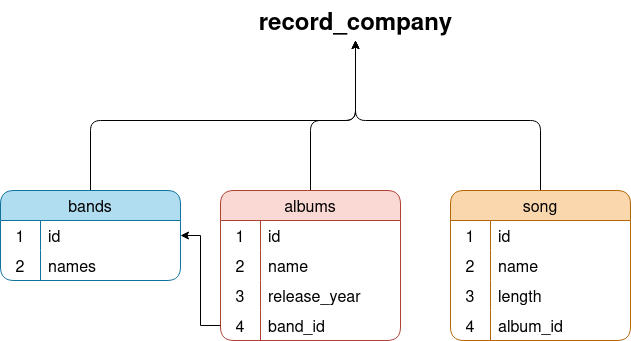

The diagram above was exported from draw.io. Its source (the exported page's mxGraphModel, read from the mxfile embedded in the PNG):
<mxGraphModel dx="880" dy="515" grid="1" gridSize="10" guides="1" tooltips="1" connect="1" arrows="1" fold="1" page="1" pageScale="1" pageWidth="850" pageHeight="1100" background="#ffffff" math="0" shadow="0">
  <root>
    <mxCell id="0" />
    <mxCell id="1" parent="0" />
    <mxCell id="uwk7A2M72RscrMsbClvf-83" style="edgeStyle=orthogonalEdgeStyle;rounded=1;orthogonalLoop=1;jettySize=auto;html=1;entryX=0.5;entryY=1;entryDx=0;entryDy=0;" edge="1" parent="1" source="uwk7A2M72RscrMsbClvf-43" target="uwk7A2M72RscrMsbClvf-79">
      <mxGeometry relative="1" as="geometry">
        <Array as="points">
          <mxPoint x="160" y="350" />
          <mxPoint x="425" y="350" />
        </Array>
      </mxGeometry>
    </mxCell>
    <mxCell id="uwk7A2M72RscrMsbClvf-43" value="bands" style="shape=table;startSize=30;container=1;collapsible=0;childLayout=tableLayout;fixedRows=1;rowLines=0;fontStyle=0;fontSize=16;fillColor=#b1ddf0;strokeColor=#10739e;swimlaneFillColor=none;labelBackgroundColor=none;labelBorderColor=none;rounded=1;" vertex="1" parent="1">
      <mxGeometry x="70" y="420" width="180" height="90" as="geometry" />
    </mxCell>
    <mxCell id="uwk7A2M72RscrMsbClvf-44" value="" style="shape=tableRow;horizontal=0;startSize=0;swimlaneHead=0;swimlaneBody=0;top=0;left=0;bottom=0;right=0;collapsible=0;dropTarget=0;fillColor=none;points=[[0,0.5],[1,0.5]];portConstraint=eastwest;strokeColor=inherit;fontSize=16;rounded=1;" vertex="1" parent="uwk7A2M72RscrMsbClvf-43">
      <mxGeometry y="30" width="180" height="30" as="geometry" />
    </mxCell>
    <mxCell id="uwk7A2M72RscrMsbClvf-45" value="1" style="shape=partialRectangle;html=1;whiteSpace=wrap;connectable=0;fillColor=none;top=0;left=0;bottom=0;right=0;overflow=hidden;pointerEvents=1;strokeColor=inherit;fontSize=16;rounded=1;" vertex="1" parent="uwk7A2M72RscrMsbClvf-44">
      <mxGeometry width="40" height="30" as="geometry">
        <mxRectangle width="40" height="30" as="alternateBounds" />
      </mxGeometry>
    </mxCell>
    <mxCell id="uwk7A2M72RscrMsbClvf-46" value="id" style="shape=partialRectangle;html=1;whiteSpace=wrap;connectable=0;fillColor=none;top=0;left=0;bottom=0;right=0;align=left;spacingLeft=6;overflow=hidden;strokeColor=inherit;fontSize=16;rounded=1;" vertex="1" parent="uwk7A2M72RscrMsbClvf-44">
      <mxGeometry x="40" width="140" height="30" as="geometry">
        <mxRectangle width="140" height="30" as="alternateBounds" />
      </mxGeometry>
    </mxCell>
    <mxCell id="uwk7A2M72RscrMsbClvf-47" value="" style="shape=tableRow;horizontal=0;startSize=0;swimlaneHead=0;swimlaneBody=0;top=0;left=0;bottom=0;right=0;collapsible=0;dropTarget=0;fillColor=none;points=[[0,0.5],[1,0.5]];portConstraint=eastwest;strokeColor=inherit;fontSize=16;rounded=1;" vertex="1" parent="uwk7A2M72RscrMsbClvf-43">
      <mxGeometry y="60" width="180" height="30" as="geometry" />
    </mxCell>
    <mxCell id="uwk7A2M72RscrMsbClvf-48" value="2" style="shape=partialRectangle;html=1;whiteSpace=wrap;connectable=0;fillColor=none;top=0;left=0;bottom=0;right=0;overflow=hidden;strokeColor=inherit;fontSize=16;rounded=1;" vertex="1" parent="uwk7A2M72RscrMsbClvf-47">
      <mxGeometry width="40" height="30" as="geometry">
        <mxRectangle width="40" height="30" as="alternateBounds" />
      </mxGeometry>
    </mxCell>
    <mxCell id="uwk7A2M72RscrMsbClvf-49" value="names" style="shape=partialRectangle;html=1;whiteSpace=wrap;connectable=0;fillColor=none;top=0;left=0;bottom=0;right=0;align=left;spacingLeft=6;overflow=hidden;strokeColor=inherit;fontSize=16;rounded=1;" vertex="1" parent="uwk7A2M72RscrMsbClvf-47">
      <mxGeometry x="40" width="140" height="30" as="geometry">
        <mxRectangle width="140" height="30" as="alternateBounds" />
      </mxGeometry>
    </mxCell>
    <mxCell id="uwk7A2M72RscrMsbClvf-81" style="edgeStyle=orthogonalEdgeStyle;rounded=1;orthogonalLoop=1;jettySize=auto;html=1;entryX=0.5;entryY=1;entryDx=0;entryDy=0;" edge="1" parent="1" source="uwk7A2M72RscrMsbClvf-53" target="uwk7A2M72RscrMsbClvf-79">
      <mxGeometry relative="1" as="geometry">
        <Array as="points">
          <mxPoint x="380" y="350" />
          <mxPoint x="425" y="350" />
        </Array>
      </mxGeometry>
    </mxCell>
    <mxCell id="uwk7A2M72RscrMsbClvf-53" value="albums" style="shape=table;startSize=30;container=1;collapsible=0;childLayout=tableLayout;fixedRows=1;rowLines=0;fontStyle=0;strokeColor=#ae4132;fontSize=16;fillColor=#fad9d5;rounded=1;" vertex="1" parent="1">
      <mxGeometry x="290" y="420" width="180" height="150" as="geometry" />
    </mxCell>
    <mxCell id="uwk7A2M72RscrMsbClvf-54" value="" style="shape=tableRow;horizontal=0;startSize=0;swimlaneHead=0;swimlaneBody=0;top=0;left=0;bottom=0;right=0;collapsible=0;dropTarget=0;fillColor=none;points=[[0,0.5],[1,0.5]];portConstraint=eastwest;strokeColor=inherit;fontSize=16;rounded=1;" vertex="1" parent="uwk7A2M72RscrMsbClvf-53">
      <mxGeometry y="30" width="180" height="30" as="geometry" />
    </mxCell>
    <mxCell id="uwk7A2M72RscrMsbClvf-55" value="1" style="shape=partialRectangle;html=1;whiteSpace=wrap;connectable=0;fillColor=none;top=0;left=0;bottom=0;right=0;overflow=hidden;pointerEvents=1;strokeColor=inherit;fontSize=16;rounded=1;" vertex="1" parent="uwk7A2M72RscrMsbClvf-54">
      <mxGeometry width="40" height="30" as="geometry">
        <mxRectangle width="40" height="30" as="alternateBounds" />
      </mxGeometry>
    </mxCell>
    <mxCell id="uwk7A2M72RscrMsbClvf-56" value="id" style="shape=partialRectangle;html=1;whiteSpace=wrap;connectable=0;fillColor=none;top=0;left=0;bottom=0;right=0;align=left;spacingLeft=6;overflow=hidden;strokeColor=inherit;fontSize=16;rounded=1;" vertex="1" parent="uwk7A2M72RscrMsbClvf-54">
      <mxGeometry x="40" width="140" height="30" as="geometry">
        <mxRectangle width="140" height="30" as="alternateBounds" />
      </mxGeometry>
    </mxCell>
    <mxCell id="uwk7A2M72RscrMsbClvf-57" value="" style="shape=tableRow;horizontal=0;startSize=0;swimlaneHead=0;swimlaneBody=0;top=0;left=0;bottom=0;right=0;collapsible=0;dropTarget=0;fillColor=none;points=[[0,0.5],[1,0.5]];portConstraint=eastwest;strokeColor=inherit;fontSize=16;rounded=1;" vertex="1" parent="uwk7A2M72RscrMsbClvf-53">
      <mxGeometry y="60" width="180" height="30" as="geometry" />
    </mxCell>
    <mxCell id="uwk7A2M72RscrMsbClvf-58" value="2" style="shape=partialRectangle;html=1;whiteSpace=wrap;connectable=0;fillColor=none;top=0;left=0;bottom=0;right=0;overflow=hidden;strokeColor=inherit;fontSize=16;rounded=1;" vertex="1" parent="uwk7A2M72RscrMsbClvf-57">
      <mxGeometry width="40" height="30" as="geometry">
        <mxRectangle width="40" height="30" as="alternateBounds" />
      </mxGeometry>
    </mxCell>
    <mxCell id="uwk7A2M72RscrMsbClvf-59" value="name" style="shape=partialRectangle;html=1;whiteSpace=wrap;connectable=0;fillColor=none;top=0;left=0;bottom=0;right=0;align=left;spacingLeft=6;overflow=hidden;strokeColor=inherit;fontSize=16;rounded=1;" vertex="1" parent="uwk7A2M72RscrMsbClvf-57">
      <mxGeometry x="40" width="140" height="30" as="geometry">
        <mxRectangle width="140" height="30" as="alternateBounds" />
      </mxGeometry>
    </mxCell>
    <mxCell id="uwk7A2M72RscrMsbClvf-60" value="" style="shape=tableRow;horizontal=0;startSize=0;swimlaneHead=0;swimlaneBody=0;top=0;left=0;bottom=0;right=0;collapsible=0;dropTarget=0;fillColor=none;points=[[0,0.5],[1,0.5]];portConstraint=eastwest;strokeColor=inherit;fontSize=16;rounded=1;" vertex="1" parent="uwk7A2M72RscrMsbClvf-53">
      <mxGeometry y="90" width="180" height="30" as="geometry" />
    </mxCell>
    <mxCell id="uwk7A2M72RscrMsbClvf-61" value="3" style="shape=partialRectangle;html=1;whiteSpace=wrap;connectable=0;fillColor=none;top=0;left=0;bottom=0;right=0;overflow=hidden;strokeColor=inherit;fontSize=16;rounded=1;" vertex="1" parent="uwk7A2M72RscrMsbClvf-60">
      <mxGeometry width="40" height="30" as="geometry">
        <mxRectangle width="40" height="30" as="alternateBounds" />
      </mxGeometry>
    </mxCell>
    <mxCell id="uwk7A2M72RscrMsbClvf-62" value="release_year" style="shape=partialRectangle;html=1;whiteSpace=wrap;connectable=0;fillColor=none;top=0;left=0;bottom=0;right=0;align=left;spacingLeft=6;overflow=hidden;strokeColor=inherit;fontSize=16;rounded=1;" vertex="1" parent="uwk7A2M72RscrMsbClvf-60">
      <mxGeometry x="40" width="140" height="30" as="geometry">
        <mxRectangle width="140" height="30" as="alternateBounds" />
      </mxGeometry>
    </mxCell>
    <mxCell id="uwk7A2M72RscrMsbClvf-63" style="shape=tableRow;horizontal=0;startSize=0;swimlaneHead=0;swimlaneBody=0;top=0;left=0;bottom=0;right=0;collapsible=0;dropTarget=0;fillColor=none;points=[[0,0.5],[1,0.5]];portConstraint=eastwest;strokeColor=inherit;fontSize=16;rounded=1;" vertex="1" parent="uwk7A2M72RscrMsbClvf-53">
      <mxGeometry y="120" width="180" height="30" as="geometry" />
    </mxCell>
    <mxCell id="uwk7A2M72RscrMsbClvf-64" value="4" style="shape=partialRectangle;html=1;whiteSpace=wrap;connectable=0;fillColor=none;top=0;left=0;bottom=0;right=0;overflow=hidden;strokeColor=inherit;fontSize=16;rounded=1;" vertex="1" parent="uwk7A2M72RscrMsbClvf-63">
      <mxGeometry width="40" height="30" as="geometry">
        <mxRectangle width="40" height="30" as="alternateBounds" />
      </mxGeometry>
    </mxCell>
    <mxCell id="uwk7A2M72RscrMsbClvf-65" value="band_id" style="shape=partialRectangle;html=1;whiteSpace=wrap;connectable=0;fillColor=none;top=0;left=0;bottom=0;right=0;align=left;spacingLeft=6;overflow=hidden;strokeColor=inherit;fontSize=16;rounded=1;" vertex="1" parent="uwk7A2M72RscrMsbClvf-63">
      <mxGeometry x="40" width="140" height="30" as="geometry">
        <mxRectangle width="140" height="30" as="alternateBounds" />
      </mxGeometry>
    </mxCell>
    <mxCell id="uwk7A2M72RscrMsbClvf-82" style="edgeStyle=orthogonalEdgeStyle;rounded=1;orthogonalLoop=1;jettySize=auto;html=1;" edge="1" parent="1" source="uwk7A2M72RscrMsbClvf-66" target="uwk7A2M72RscrMsbClvf-79">
      <mxGeometry relative="1" as="geometry">
        <Array as="points">
          <mxPoint x="610" y="350" />
          <mxPoint x="425" y="350" />
        </Array>
      </mxGeometry>
    </mxCell>
    <mxCell id="uwk7A2M72RscrMsbClvf-66" value="song" style="shape=table;startSize=30;container=1;collapsible=0;childLayout=tableLayout;fixedRows=1;rowLines=0;fontStyle=0;strokeColor=#b46504;fontSize=16;fillColor=#fad7ac;rounded=1;" vertex="1" parent="1">
      <mxGeometry x="520" y="420" width="180" height="150" as="geometry" />
    </mxCell>
    <mxCell id="uwk7A2M72RscrMsbClvf-67" value="" style="shape=tableRow;horizontal=0;startSize=0;swimlaneHead=0;swimlaneBody=0;top=0;left=0;bottom=0;right=0;collapsible=0;dropTarget=0;fillColor=none;points=[[0,0.5],[1,0.5]];portConstraint=eastwest;strokeColor=inherit;fontSize=16;rounded=1;" vertex="1" parent="uwk7A2M72RscrMsbClvf-66">
      <mxGeometry y="30" width="180" height="30" as="geometry" />
    </mxCell>
    <mxCell id="uwk7A2M72RscrMsbClvf-68" value="1" style="shape=partialRectangle;html=1;whiteSpace=wrap;connectable=0;fillColor=none;top=0;left=0;bottom=0;right=0;overflow=hidden;pointerEvents=1;strokeColor=inherit;fontSize=16;rounded=1;" vertex="1" parent="uwk7A2M72RscrMsbClvf-67">
      <mxGeometry width="40" height="30" as="geometry">
        <mxRectangle width="40" height="30" as="alternateBounds" />
      </mxGeometry>
    </mxCell>
    <mxCell id="uwk7A2M72RscrMsbClvf-69" value="id" style="shape=partialRectangle;html=1;whiteSpace=wrap;connectable=0;fillColor=none;top=0;left=0;bottom=0;right=0;align=left;spacingLeft=6;overflow=hidden;strokeColor=inherit;fontSize=16;rounded=1;" vertex="1" parent="uwk7A2M72RscrMsbClvf-67">
      <mxGeometry x="40" width="140" height="30" as="geometry">
        <mxRectangle width="140" height="30" as="alternateBounds" />
      </mxGeometry>
    </mxCell>
    <mxCell id="uwk7A2M72RscrMsbClvf-70" value="" style="shape=tableRow;horizontal=0;startSize=0;swimlaneHead=0;swimlaneBody=0;top=0;left=0;bottom=0;right=0;collapsible=0;dropTarget=0;fillColor=none;points=[[0,0.5],[1,0.5]];portConstraint=eastwest;strokeColor=inherit;fontSize=16;rounded=1;" vertex="1" parent="uwk7A2M72RscrMsbClvf-66">
      <mxGeometry y="60" width="180" height="30" as="geometry" />
    </mxCell>
    <mxCell id="uwk7A2M72RscrMsbClvf-71" value="2" style="shape=partialRectangle;html=1;whiteSpace=wrap;connectable=0;fillColor=none;top=0;left=0;bottom=0;right=0;overflow=hidden;strokeColor=inherit;fontSize=16;rounded=1;" vertex="1" parent="uwk7A2M72RscrMsbClvf-70">
      <mxGeometry width="40" height="30" as="geometry">
        <mxRectangle width="40" height="30" as="alternateBounds" />
      </mxGeometry>
    </mxCell>
    <mxCell id="uwk7A2M72RscrMsbClvf-72" value="name" style="shape=partialRectangle;html=1;whiteSpace=wrap;connectable=0;fillColor=none;top=0;left=0;bottom=0;right=0;align=left;spacingLeft=6;overflow=hidden;strokeColor=inherit;fontSize=16;rounded=1;" vertex="1" parent="uwk7A2M72RscrMsbClvf-70">
      <mxGeometry x="40" width="140" height="30" as="geometry">
        <mxRectangle width="140" height="30" as="alternateBounds" />
      </mxGeometry>
    </mxCell>
    <mxCell id="uwk7A2M72RscrMsbClvf-73" value="" style="shape=tableRow;horizontal=0;startSize=0;swimlaneHead=0;swimlaneBody=0;top=0;left=0;bottom=0;right=0;collapsible=0;dropTarget=0;fillColor=none;points=[[0,0.5],[1,0.5]];portConstraint=eastwest;strokeColor=inherit;fontSize=16;rounded=1;" vertex="1" parent="uwk7A2M72RscrMsbClvf-66">
      <mxGeometry y="90" width="180" height="30" as="geometry" />
    </mxCell>
    <mxCell id="uwk7A2M72RscrMsbClvf-74" value="3" style="shape=partialRectangle;html=1;whiteSpace=wrap;connectable=0;fillColor=none;top=0;left=0;bottom=0;right=0;overflow=hidden;strokeColor=inherit;fontSize=16;rounded=1;" vertex="1" parent="uwk7A2M72RscrMsbClvf-73">
      <mxGeometry width="40" height="30" as="geometry">
        <mxRectangle width="40" height="30" as="alternateBounds" />
      </mxGeometry>
    </mxCell>
    <mxCell id="uwk7A2M72RscrMsbClvf-75" value="length" style="shape=partialRectangle;html=1;whiteSpace=wrap;connectable=0;fillColor=none;top=0;left=0;bottom=0;right=0;align=left;spacingLeft=6;overflow=hidden;strokeColor=inherit;fontSize=16;rounded=1;" vertex="1" parent="uwk7A2M72RscrMsbClvf-73">
      <mxGeometry x="40" width="140" height="30" as="geometry">
        <mxRectangle width="140" height="30" as="alternateBounds" />
      </mxGeometry>
    </mxCell>
    <mxCell id="uwk7A2M72RscrMsbClvf-76" style="shape=tableRow;horizontal=0;startSize=0;swimlaneHead=0;swimlaneBody=0;top=0;left=0;bottom=0;right=0;collapsible=0;dropTarget=0;fillColor=none;points=[[0,0.5],[1,0.5]];portConstraint=eastwest;strokeColor=inherit;fontSize=16;rounded=1;" vertex="1" parent="uwk7A2M72RscrMsbClvf-66">
      <mxGeometry y="120" width="180" height="30" as="geometry" />
    </mxCell>
    <mxCell id="uwk7A2M72RscrMsbClvf-77" value="4" style="shape=partialRectangle;html=1;whiteSpace=wrap;connectable=0;fillColor=none;top=0;left=0;bottom=0;right=0;overflow=hidden;strokeColor=inherit;fontSize=16;rounded=1;" vertex="1" parent="uwk7A2M72RscrMsbClvf-76">
      <mxGeometry width="40" height="30" as="geometry">
        <mxRectangle width="40" height="30" as="alternateBounds" />
      </mxGeometry>
    </mxCell>
    <mxCell id="uwk7A2M72RscrMsbClvf-78" value="album_id" style="shape=partialRectangle;html=1;whiteSpace=wrap;connectable=0;fillColor=none;top=0;left=0;bottom=0;right=0;align=left;spacingLeft=6;overflow=hidden;strokeColor=inherit;fontSize=16;rounded=1;" vertex="1" parent="uwk7A2M72RscrMsbClvf-76">
      <mxGeometry x="40" width="140" height="30" as="geometry">
        <mxRectangle width="140" height="30" as="alternateBounds" />
      </mxGeometry>
    </mxCell>
    <mxCell id="uwk7A2M72RscrMsbClvf-79" value="record_company" style="text;strokeColor=none;fillColor=none;html=1;fontSize=24;fontStyle=1;verticalAlign=middle;align=center;rounded=1;" vertex="1" parent="1">
      <mxGeometry x="305" y="230" width="240" height="40" as="geometry" />
    </mxCell>
    <mxCell id="uwk7A2M72RscrMsbClvf-85" style="edgeStyle=orthogonalEdgeStyle;rounded=0;orthogonalLoop=1;jettySize=auto;html=1;exitX=0;exitY=0.5;exitDx=0;exitDy=0;entryX=1;entryY=0.5;entryDx=0;entryDy=0;" edge="1" parent="1" source="uwk7A2M72RscrMsbClvf-63" target="uwk7A2M72RscrMsbClvf-44">
      <mxGeometry relative="1" as="geometry" />
    </mxCell>
  </root>
</mxGraphModel>